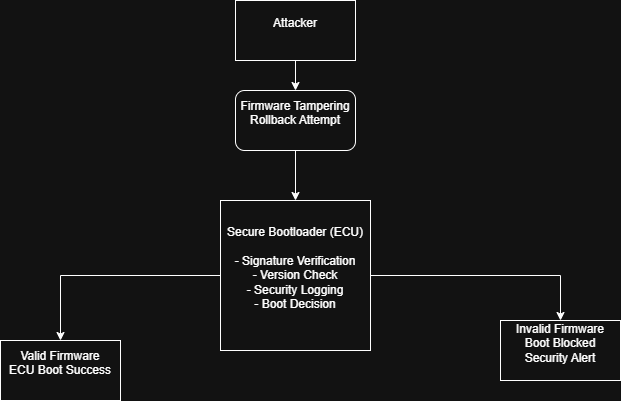

The diagram above was exported from draw.io. Its source (the exported page's mxGraphModel, read from the mxfile embedded in the PNG):
<mxGraphModel dx="1042" dy="535" grid="1" gridSize="10" guides="1" tooltips="1" connect="1" arrows="1" fold="1" page="1" pageScale="1" pageWidth="827" pageHeight="1169" math="0" shadow="0">
  <root>
    <mxCell id="0" />
    <mxCell id="1" parent="0" />
    <mxCell id="t_ztfnmpQ0wT1GK4Tm2p-11" edge="1" parent="1" source="t_ztfnmpQ0wT1GK4Tm2p-1" style="edgeStyle=orthogonalEdgeStyle;rounded=0;orthogonalLoop=1;jettySize=auto;html=1;" target="t_ztfnmpQ0wT1GK4Tm2p-2" value="">
      <mxGeometry relative="1" as="geometry" />
    </mxCell>
    <mxCell id="t_ztfnmpQ0wT1GK4Tm2p-1" parent="1" style="rounded=0;whiteSpace=wrap;html=1;" value="&lt;div&gt;Attacker&lt;/div&gt;&lt;div&gt;&lt;br&gt;&lt;/div&gt;" vertex="1">
      <mxGeometry height="60" width="120" x="295" y="50" as="geometry" />
    </mxCell>
    <mxCell id="t_ztfnmpQ0wT1GK4Tm2p-12" edge="1" parent="1" source="t_ztfnmpQ0wT1GK4Tm2p-2" style="edgeStyle=orthogonalEdgeStyle;rounded=0;orthogonalLoop=1;jettySize=auto;html=1;" target="t_ztfnmpQ0wT1GK4Tm2p-3" value="">
      <mxGeometry relative="1" as="geometry" />
    </mxCell>
    <mxCell id="t_ztfnmpQ0wT1GK4Tm2p-2" parent="1" style="rounded=1;whiteSpace=wrap;html=1;" value="&lt;div&gt;Firmware Tampering&lt;/div&gt;&lt;div&gt;Rollback Attempt&lt;/div&gt;&lt;div&gt;&lt;br&gt;&lt;/div&gt;" vertex="1">
      <mxGeometry height="60" width="120" x="295" y="140" as="geometry" />
    </mxCell>
    <mxCell id="t_ztfnmpQ0wT1GK4Tm2p-9" edge="1" parent="1" source="t_ztfnmpQ0wT1GK4Tm2p-3" style="edgeStyle=orthogonalEdgeStyle;rounded=0;orthogonalLoop=1;jettySize=auto;html=1;entryX=0.5;entryY=0;entryDx=0;entryDy=0;" target="t_ztfnmpQ0wT1GK4Tm2p-4">
      <mxGeometry relative="1" as="geometry" />
    </mxCell>
    <mxCell id="t_ztfnmpQ0wT1GK4Tm2p-10" edge="1" parent="1" source="t_ztfnmpQ0wT1GK4Tm2p-3" style="edgeStyle=orthogonalEdgeStyle;rounded=0;orthogonalLoop=1;jettySize=auto;html=1;entryX=0.5;entryY=0;entryDx=0;entryDy=0;" target="t_ztfnmpQ0wT1GK4Tm2p-7">
      <mxGeometry relative="1" as="geometry" />
    </mxCell>
    <mxCell id="t_ztfnmpQ0wT1GK4Tm2p-3" parent="1" style="whiteSpace=wrap;html=1;aspect=fixed;" value="&lt;div&gt;Secure Bootloader (ECU)&lt;/div&gt;&lt;div&gt;&lt;br&gt;&lt;/div&gt;&lt;div&gt;- Signature Verification&lt;/div&gt;&lt;div&gt;- Version Check&lt;/div&gt;&lt;div&gt;- Security Logging&lt;/div&gt;&lt;div&gt;- Boot Decision&lt;/div&gt;&lt;div&gt;&lt;br&gt;&lt;/div&gt;" vertex="1">
      <mxGeometry height="150" width="150" x="280" y="250" as="geometry" />
    </mxCell>
    <mxCell id="t_ztfnmpQ0wT1GK4Tm2p-4" parent="1" style="rounded=0;whiteSpace=wrap;html=1;" value="&lt;div&gt;Valid Firmware&lt;/div&gt;&lt;div&gt;ECU Boot Success&lt;/div&gt;&lt;div&gt;&lt;br&gt;&lt;/div&gt;" vertex="1">
      <mxGeometry height="60" width="120" x="60" y="390" as="geometry" />
    </mxCell>
    <mxCell id="t_ztfnmpQ0wT1GK4Tm2p-7" parent="1" style="rounded=0;whiteSpace=wrap;html=1;" value="&lt;div&gt;Invalid Firmware&lt;/div&gt;&lt;div&gt;Boot Blocked&lt;/div&gt;&lt;div&gt;Security Alert&lt;/div&gt;&lt;div&gt;&lt;br&gt;&lt;/div&gt;" vertex="1">
      <mxGeometry height="60" width="120" x="560" y="370" as="geometry" />
    </mxCell>
  </root>
</mxGraphModel>